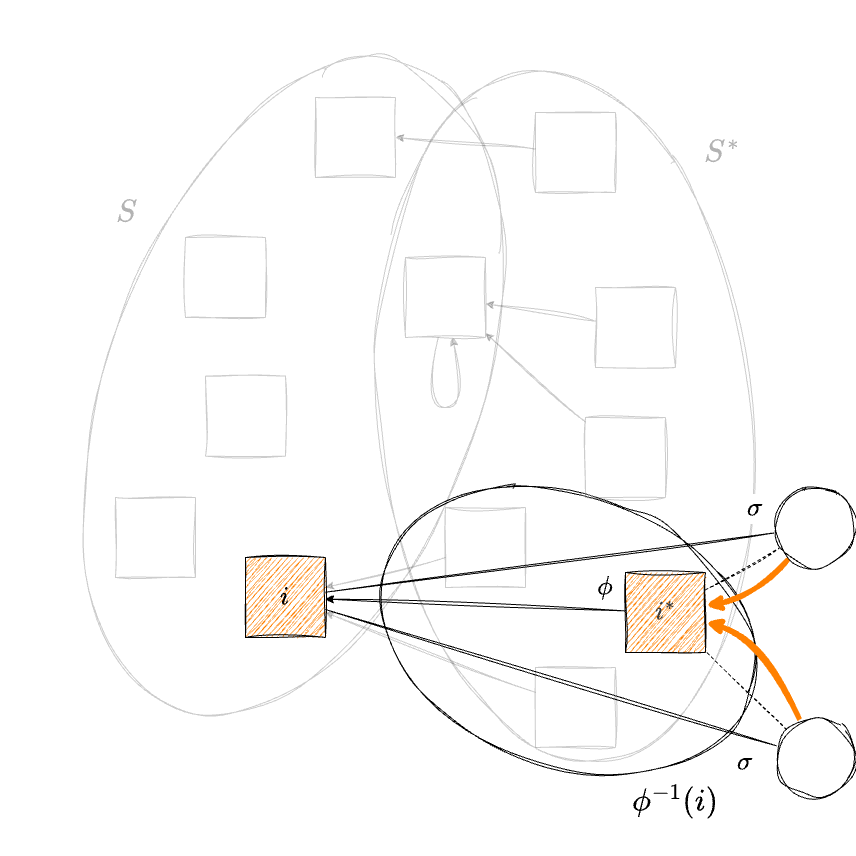

The diagram above was exported from draw.io. Its source (the exported page's mxGraphModel, read from the mxfile embedded in the PNG):
<mxGraphModel dx="644" dy="1626" grid="1" gridSize="10" guides="1" tooltips="1" connect="1" arrows="1" fold="1" page="1" pageScale="1" pageWidth="1169" pageHeight="827" math="1" shadow="0">
  <root>
    <mxCell id="0" />
    <mxCell id="1" parent="0" />
    <mxCell id="2" value="" style="ellipse;whiteSpace=wrap;html=1;hachureGap=4;fontFamily=Architects Daughter;fontSource=https%3A%2F%2Ffonts.googleapis.com%2Fcss%3Ffamily%3DArchitects%2BDaughter;fontSize=11;fontColor=default;labelBackgroundColor=default;fillColor=none;sketch=1;curveFitting=1;jiggle=2;rotation=-6;flipH=0;flipV=0;opacity=20;" parent="1" vertex="1">
      <mxGeometry x="503.34" y="-138.41" width="373.32" height="694.11" as="geometry" />
    </mxCell>
    <mxCell id="41" value="" style="ellipse;whiteSpace=wrap;html=1;hachureGap=4;fontFamily=Architects Daughter;fontSource=https%3A%2F%2Ffonts.googleapis.com%2Fcss%3Ffamily%3DArchitects%2BDaughter;fontSize=11;fontColor=default;labelBackgroundColor=default;fillColor=none;sketch=1;curveFitting=1;jiggle=2;rotation=20;flipH=0;flipV=0;" parent="1" vertex="1">
      <mxGeometry x="499.29" y="286.49" width="386.66" height="272.66" as="geometry" />
    </mxCell>
    <mxCell id="37" style="edgeStyle=none;html=1;sketch=1;curveFitting=1;jiggle=2;" parent="1" source="36" target="23" edge="1">
      <mxGeometry relative="1" as="geometry" />
    </mxCell>
    <mxCell id="JVurAkVishh6KkXWwimk-7" value="" style="ellipse;whiteSpace=wrap;html=1;hachureGap=4;fontFamily=Architects Daughter;fontSource=https%3A%2F%2Ffonts.googleapis.com%2Fcss%3Ffamily%3DArchitects%2BDaughter;fontSize=11;fontColor=default;labelBackgroundColor=default;fillColor=none;sketch=1;curveFitting=1;jiggle=2;rotation=20;opacity=20;" parent="1" vertex="1">
      <mxGeometry x="231.37" y="-163.49" width="372.71" height="685.38" as="geometry" />
    </mxCell>
    <mxCell id="JVurAkVishh6KkXWwimk-11" value="&lt;font style=&quot;font-size: 30px; color: rgb(179, 179, 179);&quot;&gt;\(S^*\)&lt;/font&gt;" style="text;html=1;whiteSpace=wrap;strokeColor=none;fillColor=none;align=center;verticalAlign=middle;rounded=0;fontFamily=Architects Daughter;fontSource=https%3A%2F%2Ffonts.googleapis.com%2Fcss%3Ffamily%3DArchitects%2BDaughter;fontSize=11;fontColor=default;labelBackgroundColor=default;" parent="1" vertex="1">
      <mxGeometry x="816.6600000000001" y="-70" width="60" height="30" as="geometry" />
    </mxCell>
    <mxCell id="JVurAkVishh6KkXWwimk-12" style="edgeStyle=none;shape=connector;rounded=0;sketch=1;hachureGap=4;jiggle=2;curveFitting=1;orthogonalLoop=1;jettySize=auto;html=1;strokeColor=default;align=center;verticalAlign=middle;fontFamily=Architects Daughter;fontSource=https%3A%2F%2Ffonts.googleapis.com%2Fcss%3Ffamily%3DArchitects%2BDaughter;fontSize=11;fontColor=default;labelBackgroundColor=default;endArrow=classic;opacity=20;" parent="1" source="JVurAkVishh6KkXWwimk-4" target="23" edge="1">
      <mxGeometry relative="1" as="geometry">
        <mxPoint x="430" y="470" as="targetPoint" />
      </mxGeometry>
    </mxCell>
    <mxCell id="JVurAkVishh6KkXWwimk-4" value="" style="whiteSpace=wrap;html=1;aspect=fixed;sketch=1;hachureGap=4;jiggle=2;curveFitting=1;fontFamily=Architects Daughter;fontSource=https%3A%2F%2Ffonts.googleapis.com%2Fcss%3Ffamily%3DArchitects%2BDaughter;opacity=20;" parent="1" vertex="1">
      <mxGeometry x="660" y="460" width="80" height="80" as="geometry" />
    </mxCell>
    <mxCell id="JVurAkVishh6KkXWwimk-8" value="&lt;font style=&quot;font-size: 30px; color: rgb(179, 179, 179);&quot;&gt;\(S\)&lt;/font&gt;" style="text;html=1;whiteSpace=wrap;strokeColor=none;fillColor=none;align=center;verticalAlign=middle;rounded=0;fontFamily=Architects Daughter;fontSource=https%3A%2F%2Ffonts.googleapis.com%2Fcss%3Ffamily%3DArchitects%2BDaughter;fontSize=11;fontColor=default;labelBackgroundColor=default;" parent="1" vertex="1">
      <mxGeometry x="220.65" y="-10" width="60" height="30" as="geometry" />
    </mxCell>
    <mxCell id="23" value="&lt;span style=&quot;font-size: 25px;&quot;&gt;\(i\)&lt;/span&gt;" style="whiteSpace=wrap;html=1;aspect=fixed;sketch=1;hachureGap=4;jiggle=2;curveFitting=1;fontFamily=Architects Daughter;fontSource=https%3A%2F%2Ffonts.googleapis.com%2Fcss%3Ffamily%3DArchitects%2BDaughter;fillColor=#FF8000;" parent="1" vertex="1">
      <mxGeometry x="370" y="350" width="80" height="80" as="geometry" />
    </mxCell>
    <mxCell id="32" style="edgeStyle=none;html=1;sketch=1;curveFitting=1;jiggle=2;opacity=20;" parent="1" source="31" target="23" edge="1">
      <mxGeometry relative="1" as="geometry" />
    </mxCell>
    <mxCell id="31" value="" style="whiteSpace=wrap;html=1;aspect=fixed;sketch=1;hachureGap=4;jiggle=2;curveFitting=1;fontFamily=Architects Daughter;fontSource=https%3A%2F%2Ffonts.googleapis.com%2Fcss%3Ffamily%3DArchitects%2BDaughter;opacity=20;" parent="1" vertex="1">
      <mxGeometry x="570" y="300" width="80" height="80" as="geometry" />
    </mxCell>
    <mxCell id="36" value="&lt;span style=&quot;color: rgb(63, 63, 63); font-size: 25px;&quot;&gt;\(i^*\)&lt;/span&gt;" style="whiteSpace=wrap;html=1;aspect=fixed;sketch=1;hachureGap=4;jiggle=2;curveFitting=1;fontFamily=Architects Daughter;fontSource=https%3A%2F%2Ffonts.googleapis.com%2Fcss%3Ffamily%3DArchitects%2BDaughter;fillColor=#FF8000;" parent="1" vertex="1">
      <mxGeometry x="750" y="365" width="80" height="80" as="geometry" />
    </mxCell>
    <mxCell id="40" value="" style="group" parent="1" vertex="1" connectable="0">
      <mxGeometry x="240" y="-110" width="560" height="480" as="geometry" />
    </mxCell>
    <mxCell id="10" style="edgeStyle=none;html=1;sketch=1;curveFitting=1;jiggle=2;opacity=20;" parent="40" source="JVurAkVishh6KkXWwimk-3" target="15" edge="1">
      <mxGeometry relative="1" as="geometry" />
    </mxCell>
    <mxCell id="JVurAkVishh6KkXWwimk-3" value="" style="whiteSpace=wrap;html=1;aspect=fixed;sketch=1;hachureGap=4;jiggle=2;curveFitting=1;fontFamily=Architects Daughter;fontSource=https%3A%2F%2Ffonts.googleapis.com%2Fcss%3Ffamily%3DArchitects%2BDaughter;opacity=20;" parent="40" vertex="1">
      <mxGeometry x="480" y="190" width="80" height="80" as="geometry" />
    </mxCell>
    <mxCell id="11" style="edgeStyle=none;html=1;sketch=1;curveFitting=1;jiggle=2;opacity=20;" parent="40" source="9" target="15" edge="1">
      <mxGeometry relative="1" as="geometry" />
    </mxCell>
    <mxCell id="9" value="" style="whiteSpace=wrap;html=1;aspect=fixed;sketch=1;hachureGap=4;jiggle=2;curveFitting=1;fontFamily=Architects Daughter;fontSource=https%3A%2F%2Ffonts.googleapis.com%2Fcss%3Ffamily%3DArchitects%2BDaughter;opacity=20;" parent="40" vertex="1">
      <mxGeometry x="470" y="320" width="80" height="80" as="geometry" />
    </mxCell>
    <mxCell id="18" value="" style="whiteSpace=wrap;html=1;aspect=fixed;sketch=1;hachureGap=4;jiggle=2;curveFitting=1;fontFamily=Architects Daughter;fontSource=https%3A%2F%2Ffonts.googleapis.com%2Fcss%3Ffamily%3DArchitects%2BDaughter;fillStyle=hachure;fillColor=#FFFFFF;opacity=20;" parent="40" vertex="1">
      <mxGeometry x="70" y="140" width="80" height="80" as="geometry" />
    </mxCell>
    <mxCell id="19" value="" style="whiteSpace=wrap;html=1;aspect=fixed;sketch=1;hachureGap=4;jiggle=2;curveFitting=1;fontFamily=Architects Daughter;fontSource=https%3A%2F%2Ffonts.googleapis.com%2Fcss%3Ffamily%3DArchitects%2BDaughter;fillStyle=hachure;fillColor=#FFFFFF;opacity=20;" parent="40" vertex="1">
      <mxGeometry y="400" width="80" height="80" as="geometry" />
    </mxCell>
    <mxCell id="15" value="" style="whiteSpace=wrap;html=1;aspect=fixed;sketch=1;hachureGap=4;jiggle=2;curveFitting=1;fontFamily=Architects Daughter;fontSource=https%3A%2F%2Ffonts.googleapis.com%2Fcss%3Ffamily%3DArchitects%2BDaughter;fillColor=#FFFFFF;opacity=20;" parent="40" vertex="1">
      <mxGeometry x="290" y="160" width="80" height="80" as="geometry" />
    </mxCell>
    <mxCell id="24" style="edgeStyle=none;html=1;rounded=0;curved=1;sketch=1;curveFitting=1;jiggle=2;opacity=20;" parent="40" source="15" target="15" edge="1">
      <mxGeometry relative="1" as="geometry">
        <Array as="points">
          <mxPoint x="350" y="310" />
        </Array>
      </mxGeometry>
    </mxCell>
    <mxCell id="26" value="" style="whiteSpace=wrap;html=1;aspect=fixed;sketch=1;hachureGap=4;jiggle=2;curveFitting=1;fontFamily=Architects Daughter;fontSource=https%3A%2F%2Ffonts.googleapis.com%2Fcss%3Ffamily%3DArchitects%2BDaughter;fillStyle=hachure;fillColor=#FFFFFF;opacity=20;" parent="40" vertex="1">
      <mxGeometry x="200" width="80" height="80" as="geometry" />
    </mxCell>
    <mxCell id="28" style="edgeStyle=none;html=1;entryX=1;entryY=0.5;entryDx=0;entryDy=0;sketch=1;curveFitting=1;jiggle=2;opacity=20;" parent="40" source="27" target="26" edge="1">
      <mxGeometry relative="1" as="geometry" />
    </mxCell>
    <mxCell id="27" value="" style="whiteSpace=wrap;html=1;aspect=fixed;sketch=1;hachureGap=4;jiggle=2;curveFitting=1;fontFamily=Architects Daughter;fontSource=https%3A%2F%2Ffonts.googleapis.com%2Fcss%3Ffamily%3DArchitects%2BDaughter;opacity=20;" parent="40" vertex="1">
      <mxGeometry x="420" y="15" width="80" height="80" as="geometry" />
    </mxCell>
    <mxCell id="39" value="" style="whiteSpace=wrap;html=1;aspect=fixed;sketch=1;hachureGap=4;jiggle=2;curveFitting=1;fontFamily=Architects Daughter;fontSource=https%3A%2F%2Ffonts.googleapis.com%2Fcss%3Ffamily%3DArchitects%2BDaughter;fillStyle=hachure;fillColor=#FFFFFF;opacity=20;" parent="40" vertex="1">
      <mxGeometry x="90" y="278.64" width="80" height="80" as="geometry" />
    </mxCell>
    <mxCell id="49" style="edgeStyle=none;html=1;sketch=1;curveFitting=1;jiggle=2;strokeWidth=1;strokeColor=#000000;dashed=1;endArrow=none;endFill=0;" parent="1" source="89" target="36" edge="1">
      <mxGeometry relative="1" as="geometry">
        <mxPoint x="766" y="613" as="sourcePoint" />
        <mxPoint x="585" y="130" as="targetPoint" />
      </mxGeometry>
    </mxCell>
    <mxCell id="52" style="edgeStyle=none;html=1;strokeWidth=1;sketch=1;curveFitting=1;jiggle=2;strokeColor=#000000;dashed=1;endArrow=none;endFill=0;" parent="1" source="90" target="36" edge="1">
      <mxGeometry relative="1" as="geometry">
        <mxPoint x="455" y="586" as="sourcePoint" />
        <mxPoint x="419" y="430" as="targetPoint" />
      </mxGeometry>
    </mxCell>
    <mxCell id="54" value="&lt;span style=&quot;font-size: 25px;&quot;&gt;\(\sigma\)&lt;/span&gt;" style="text;html=1;whiteSpace=wrap;strokeColor=none;fillColor=none;align=center;verticalAlign=middle;rounded=0;fontFamily=Architects Daughter;fontSource=https%3A%2F%2Ffonts.googleapis.com%2Fcss%3Ffamily%3DArchitects%2BDaughter;fontSize=11;fontColor=default;labelBackgroundColor=default;" parent="1" vertex="1">
      <mxGeometry x="840" y="540" width="60" height="30" as="geometry" />
    </mxCell>
    <mxCell id="55" value="&lt;span style=&quot;font-size: 25px;&quot;&gt;\(\sigma\)&lt;/span&gt;" style="text;html=1;whiteSpace=wrap;strokeColor=none;fillColor=none;align=center;verticalAlign=middle;rounded=0;fontFamily=Architects Daughter;fontSource=https%3A%2F%2Ffonts.googleapis.com%2Fcss%3Ffamily%3DArchitects%2BDaughter;fontSize=11;fontColor=default;labelBackgroundColor=default;" parent="1" vertex="1">
      <mxGeometry x="849.9999999999999" y="286.49" width="60" height="30" as="geometry" />
    </mxCell>
    <mxCell id="94" style="edgeStyle=none;html=1;sketch=1;curveFitting=1;jiggle=2;endArrow=none;endFill=0;" parent="1" source="89" target="23" edge="1">
      <mxGeometry relative="1" as="geometry" />
    </mxCell>
    <mxCell id="98" style="edgeStyle=none;shape=connector;curved=1;rounded=0;sketch=1;jiggle=2;curveFitting=1;html=1;strokeColor=#FF8000;strokeWidth=5;align=center;verticalAlign=middle;fontFamily=Helvetica;fontSize=11;fontColor=default;labelBackgroundColor=default;endArrow=classic;" parent="1" source="89" target="36" edge="1">
      <mxGeometry relative="1" as="geometry">
        <Array as="points">
          <mxPoint x="880" y="390" />
        </Array>
      </mxGeometry>
    </mxCell>
    <mxCell id="89" value="" style="ellipse;whiteSpace=wrap;html=1;aspect=fixed;sketch=1;curveFitting=1;jiggle=2;" parent="1" vertex="1">
      <mxGeometry x="900" y="280" width="80" height="80" as="geometry" />
    </mxCell>
    <mxCell id="95" style="edgeStyle=none;html=1;endArrow=none;endFill=0;sketch=1;curveFitting=1;jiggle=2;" parent="1" source="90" target="23" edge="1">
      <mxGeometry relative="1" as="geometry" />
    </mxCell>
    <mxCell id="97" style="edgeStyle=none;html=1;strokeWidth=5;sketch=1;curveFitting=1;jiggle=2;rounded=0;curved=1;strokeColor=#FF8000;" parent="1" source="90" target="36" edge="1">
      <mxGeometry relative="1" as="geometry">
        <Array as="points">
          <mxPoint x="890" y="430" />
        </Array>
      </mxGeometry>
    </mxCell>
    <mxCell id="90" value="" style="ellipse;whiteSpace=wrap;html=1;aspect=fixed;sketch=1;curveFitting=1;jiggle=2;" parent="1" vertex="1">
      <mxGeometry x="900" y="510" width="80" height="80" as="geometry" />
    </mxCell>
    <mxCell id="92" value="&lt;font style=&quot;font-size: 25px;&quot;&gt;\(\phi\)&lt;/font&gt;" style="text;html=1;whiteSpace=wrap;strokeColor=none;fillColor=none;align=center;verticalAlign=middle;rounded=0;fontFamily=Architects Daughter;fontSource=https%3A%2F%2Ffonts.googleapis.com%2Fcss%3Ffamily%3DArchitects%2BDaughter;fontSize=11;fontColor=default;labelBackgroundColor=default;" parent="1" vertex="1">
      <mxGeometry x="700" y="365" width="60" height="30" as="geometry" />
    </mxCell>
    <mxCell id="99" value="&lt;font style=&quot;font-size: 30px; color: rgb(0, 0, 0);&quot;&gt;\(\phi^{-1}(i)\)&lt;/font&gt;" style="text;html=1;whiteSpace=wrap;strokeColor=none;fillColor=none;align=center;verticalAlign=middle;rounded=0;fontFamily=Architects Daughter;fontSource=https%3A%2F%2Ffonts.googleapis.com%2Fcss%3Ffamily%3DArchitects%2BDaughter;fontSize=11;fontColor=default;labelBackgroundColor=default;" vertex="1" parent="1">
      <mxGeometry x="770.0000000000001" y="579.15" width="60" height="30" as="geometry" />
    </mxCell>
  </root>
</mxGraphModel>